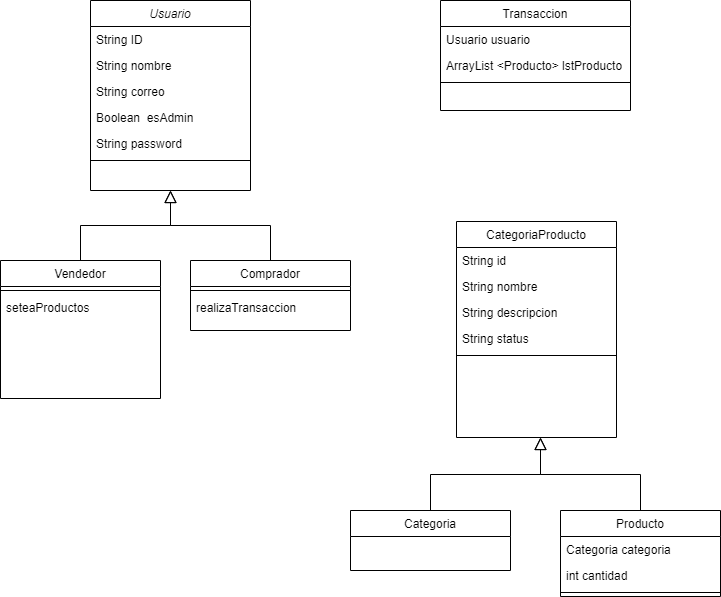

The diagram above was exported from draw.io. Its source (the exported page's mxGraphModel, read from the mxfile embedded in the PNG):
<mxGraphModel dx="415" dy="626" grid="1" gridSize="10" guides="1" tooltips="1" connect="1" arrows="1" fold="1" page="1" pageScale="1" pageWidth="827" pageHeight="1169" math="0" shadow="0">
  <root>
    <mxCell id="WIyWlLk6GJQsqaUBKTNV-0" />
    <mxCell id="WIyWlLk6GJQsqaUBKTNV-1" parent="WIyWlLk6GJQsqaUBKTNV-0" />
    <mxCell id="zkfFHV4jXpPFQw0GAbJ--0" value="Usuario" style="swimlane;fontStyle=2;align=center;verticalAlign=top;childLayout=stackLayout;horizontal=1;startSize=26;horizontalStack=0;resizeParent=1;resizeLast=0;collapsible=1;marginBottom=0;rounded=0;shadow=0;strokeWidth=1;" parent="WIyWlLk6GJQsqaUBKTNV-1" vertex="1">
      <mxGeometry x="170" y="160" width="160" height="190" as="geometry">
        <mxRectangle x="230" y="140" width="160" height="26" as="alternateBounds" />
      </mxGeometry>
    </mxCell>
    <mxCell id="zkfFHV4jXpPFQw0GAbJ--1" value="String ID" style="text;align=left;verticalAlign=top;spacingLeft=4;spacingRight=4;overflow=hidden;rotatable=0;points=[[0,0.5],[1,0.5]];portConstraint=eastwest;" parent="zkfFHV4jXpPFQw0GAbJ--0" vertex="1">
      <mxGeometry y="26" width="160" height="26" as="geometry" />
    </mxCell>
    <mxCell id="zkfFHV4jXpPFQw0GAbJ--2" value="String nombre" style="text;align=left;verticalAlign=top;spacingLeft=4;spacingRight=4;overflow=hidden;rotatable=0;points=[[0,0.5],[1,0.5]];portConstraint=eastwest;rounded=0;shadow=0;html=0;" parent="zkfFHV4jXpPFQw0GAbJ--0" vertex="1">
      <mxGeometry y="52" width="160" height="26" as="geometry" />
    </mxCell>
    <mxCell id="H1kHIXnoHugzoI55F_C8-0" value="String correo" style="text;align=left;verticalAlign=top;spacingLeft=4;spacingRight=4;overflow=hidden;rotatable=0;points=[[0,0.5],[1,0.5]];portConstraint=eastwest;rounded=0;shadow=0;html=0;" parent="zkfFHV4jXpPFQw0GAbJ--0" vertex="1">
      <mxGeometry y="78" width="160" height="26" as="geometry" />
    </mxCell>
    <mxCell id="zkfFHV4jXpPFQw0GAbJ--3" value="Boolean  esAdmin" style="text;align=left;verticalAlign=top;spacingLeft=4;spacingRight=4;overflow=hidden;rotatable=0;points=[[0,0.5],[1,0.5]];portConstraint=eastwest;rounded=0;shadow=0;html=0;" parent="zkfFHV4jXpPFQw0GAbJ--0" vertex="1">
      <mxGeometry y="104" width="160" height="26" as="geometry" />
    </mxCell>
    <mxCell id="H1kHIXnoHugzoI55F_C8-1" value="String password" style="text;align=left;verticalAlign=top;spacingLeft=4;spacingRight=4;overflow=hidden;rotatable=0;points=[[0,0.5],[1,0.5]];portConstraint=eastwest;rounded=0;shadow=0;html=0;" parent="zkfFHV4jXpPFQw0GAbJ--0" vertex="1">
      <mxGeometry y="130" width="160" height="26" as="geometry" />
    </mxCell>
    <mxCell id="zkfFHV4jXpPFQw0GAbJ--4" value="" style="line;html=1;strokeWidth=1;align=left;verticalAlign=middle;spacingTop=-1;spacingLeft=3;spacingRight=3;rotatable=0;labelPosition=right;points=[];portConstraint=eastwest;" parent="zkfFHV4jXpPFQw0GAbJ--0" vertex="1">
      <mxGeometry y="156" width="160" height="8" as="geometry" />
    </mxCell>
    <mxCell id="zkfFHV4jXpPFQw0GAbJ--6" value="Vendedor" style="swimlane;fontStyle=0;align=center;verticalAlign=top;childLayout=stackLayout;horizontal=1;startSize=26;horizontalStack=0;resizeParent=1;resizeLast=0;collapsible=1;marginBottom=0;rounded=0;shadow=0;strokeWidth=1;" parent="WIyWlLk6GJQsqaUBKTNV-1" vertex="1">
      <mxGeometry x="80" y="420" width="160" height="138" as="geometry">
        <mxRectangle x="130" y="380" width="160" height="26" as="alternateBounds" />
      </mxGeometry>
    </mxCell>
    <mxCell id="zkfFHV4jXpPFQw0GAbJ--9" value="" style="line;html=1;strokeWidth=1;align=left;verticalAlign=middle;spacingTop=-1;spacingLeft=3;spacingRight=3;rotatable=0;labelPosition=right;points=[];portConstraint=eastwest;" parent="zkfFHV4jXpPFQw0GAbJ--6" vertex="1">
      <mxGeometry y="26" width="160" height="8" as="geometry" />
    </mxCell>
    <mxCell id="zkfFHV4jXpPFQw0GAbJ--14" value="seteaProductos" style="text;align=left;verticalAlign=top;spacingLeft=4;spacingRight=4;overflow=hidden;rotatable=0;points=[[0,0.5],[1,0.5]];portConstraint=eastwest;" parent="zkfFHV4jXpPFQw0GAbJ--6" vertex="1">
      <mxGeometry y="34" width="160" height="26" as="geometry" />
    </mxCell>
    <mxCell id="zkfFHV4jXpPFQw0GAbJ--12" value="" style="endArrow=block;endSize=10;endFill=0;shadow=0;strokeWidth=1;rounded=0;edgeStyle=elbowEdgeStyle;elbow=vertical;" parent="WIyWlLk6GJQsqaUBKTNV-1" source="zkfFHV4jXpPFQw0GAbJ--6" target="zkfFHV4jXpPFQw0GAbJ--0" edge="1">
      <mxGeometry width="160" relative="1" as="geometry">
        <mxPoint x="200" y="203" as="sourcePoint" />
        <mxPoint x="200" y="203" as="targetPoint" />
      </mxGeometry>
    </mxCell>
    <mxCell id="zkfFHV4jXpPFQw0GAbJ--13" value="Comprador" style="swimlane;fontStyle=0;align=center;verticalAlign=top;childLayout=stackLayout;horizontal=1;startSize=26;horizontalStack=0;resizeParent=1;resizeLast=0;collapsible=1;marginBottom=0;rounded=0;shadow=0;strokeWidth=1;" parent="WIyWlLk6GJQsqaUBKTNV-1" vertex="1">
      <mxGeometry x="270" y="420" width="160" height="70" as="geometry">
        <mxRectangle x="340" y="380" width="170" height="26" as="alternateBounds" />
      </mxGeometry>
    </mxCell>
    <mxCell id="zkfFHV4jXpPFQw0GAbJ--15" value="" style="line;html=1;strokeWidth=1;align=left;verticalAlign=middle;spacingTop=-1;spacingLeft=3;spacingRight=3;rotatable=0;labelPosition=right;points=[];portConstraint=eastwest;" parent="zkfFHV4jXpPFQw0GAbJ--13" vertex="1">
      <mxGeometry y="26" width="160" height="8" as="geometry" />
    </mxCell>
    <mxCell id="zkfFHV4jXpPFQw0GAbJ--11" value="realizaTransaccion" style="text;align=left;verticalAlign=top;spacingLeft=4;spacingRight=4;overflow=hidden;rotatable=0;points=[[0,0.5],[1,0.5]];portConstraint=eastwest;" parent="zkfFHV4jXpPFQw0GAbJ--13" vertex="1">
      <mxGeometry y="34" width="160" height="26" as="geometry" />
    </mxCell>
    <mxCell id="zkfFHV4jXpPFQw0GAbJ--16" value="" style="endArrow=block;endSize=10;endFill=0;shadow=0;strokeWidth=1;rounded=0;edgeStyle=elbowEdgeStyle;elbow=vertical;" parent="WIyWlLk6GJQsqaUBKTNV-1" source="zkfFHV4jXpPFQw0GAbJ--13" target="zkfFHV4jXpPFQw0GAbJ--0" edge="1">
      <mxGeometry width="160" relative="1" as="geometry">
        <mxPoint x="210" y="373" as="sourcePoint" />
        <mxPoint x="310" y="271" as="targetPoint" />
      </mxGeometry>
    </mxCell>
    <mxCell id="zkfFHV4jXpPFQw0GAbJ--17" value="Producto" style="swimlane;fontStyle=0;align=center;verticalAlign=top;childLayout=stackLayout;horizontal=1;startSize=26;horizontalStack=0;resizeParent=1;resizeLast=0;collapsible=1;marginBottom=0;rounded=0;shadow=0;strokeWidth=1;" parent="WIyWlLk6GJQsqaUBKTNV-1" vertex="1">
      <mxGeometry x="640" y="670" width="160" height="86" as="geometry">
        <mxRectangle x="550" y="140" width="160" height="26" as="alternateBounds" />
      </mxGeometry>
    </mxCell>
    <mxCell id="H1kHIXnoHugzoI55F_C8-36" value="Categoria categoria" style="text;align=left;verticalAlign=top;spacingLeft=4;spacingRight=4;overflow=hidden;rotatable=0;points=[[0,0.5],[1,0.5]];portConstraint=eastwest;" parent="zkfFHV4jXpPFQw0GAbJ--17" vertex="1">
      <mxGeometry y="26" width="160" height="26" as="geometry" />
    </mxCell>
    <mxCell id="H1kHIXnoHugzoI55F_C8-34" value="int cantidad" style="text;align=left;verticalAlign=top;spacingLeft=4;spacingRight=4;overflow=hidden;rotatable=0;points=[[0,0.5],[1,0.5]];portConstraint=eastwest;rounded=0;shadow=0;html=0;" parent="zkfFHV4jXpPFQw0GAbJ--17" vertex="1">
      <mxGeometry y="52" width="160" height="26" as="geometry" />
    </mxCell>
    <mxCell id="zkfFHV4jXpPFQw0GAbJ--23" value="" style="line;html=1;strokeWidth=1;align=left;verticalAlign=middle;spacingTop=-1;spacingLeft=3;spacingRight=3;rotatable=0;labelPosition=right;points=[];portConstraint=eastwest;" parent="zkfFHV4jXpPFQw0GAbJ--17" vertex="1">
      <mxGeometry y="78" width="160" height="8" as="geometry" />
    </mxCell>
    <mxCell id="H1kHIXnoHugzoI55F_C8-2" value="Transaccion" style="swimlane;fontStyle=0;align=center;verticalAlign=top;childLayout=stackLayout;horizontal=1;startSize=26;horizontalStack=0;resizeParent=1;resizeLast=0;collapsible=1;marginBottom=0;rounded=0;shadow=0;strokeWidth=1;" parent="WIyWlLk6GJQsqaUBKTNV-1" vertex="1">
      <mxGeometry x="520" y="160" width="190" height="110" as="geometry">
        <mxRectangle x="550" y="140" width="160" height="26" as="alternateBounds" />
      </mxGeometry>
    </mxCell>
    <mxCell id="H1kHIXnoHugzoI55F_C8-3" value="Usuario usuario" style="text;align=left;verticalAlign=top;spacingLeft=4;spacingRight=4;overflow=hidden;rotatable=0;points=[[0,0.5],[1,0.5]];portConstraint=eastwest;" parent="H1kHIXnoHugzoI55F_C8-2" vertex="1">
      <mxGeometry y="26" width="190" height="26" as="geometry" />
    </mxCell>
    <mxCell id="H1kHIXnoHugzoI55F_C8-4" value="ArrayList &lt;Producto&gt; lstProducto" style="text;align=left;verticalAlign=top;spacingLeft=4;spacingRight=4;overflow=hidden;rotatable=0;points=[[0,0.5],[1,0.5]];portConstraint=eastwest;rounded=0;shadow=0;html=0;" parent="H1kHIXnoHugzoI55F_C8-2" vertex="1">
      <mxGeometry y="52" width="190" height="26" as="geometry" />
    </mxCell>
    <mxCell id="H1kHIXnoHugzoI55F_C8-9" value="" style="line;html=1;strokeWidth=1;align=left;verticalAlign=middle;spacingTop=-1;spacingLeft=3;spacingRight=3;rotatable=0;labelPosition=right;points=[];portConstraint=eastwest;" parent="H1kHIXnoHugzoI55F_C8-2" vertex="1">
      <mxGeometry y="78" width="190" height="8" as="geometry" />
    </mxCell>
    <mxCell id="H1kHIXnoHugzoI55F_C8-11" value="Categoria" style="swimlane;fontStyle=0;align=center;verticalAlign=top;childLayout=stackLayout;horizontal=1;startSize=26;horizontalStack=0;resizeParent=1;resizeLast=0;collapsible=1;marginBottom=0;rounded=0;shadow=0;strokeWidth=1;" parent="WIyWlLk6GJQsqaUBKTNV-1" vertex="1">
      <mxGeometry x="430" y="670" width="160" height="60" as="geometry">
        <mxRectangle x="550" y="140" width="160" height="26" as="alternateBounds" />
      </mxGeometry>
    </mxCell>
    <mxCell id="H1kHIXnoHugzoI55F_C8-30" value="CategoriaProducto" style="swimlane;fontStyle=0;align=center;verticalAlign=top;childLayout=stackLayout;horizontal=1;startSize=26;horizontalStack=0;resizeParent=1;resizeLast=0;collapsible=1;marginBottom=0;rounded=0;shadow=0;strokeWidth=1;" parent="WIyWlLk6GJQsqaUBKTNV-1" vertex="1">
      <mxGeometry x="536" y="381" width="160" height="216" as="geometry">
        <mxRectangle x="550" y="140" width="160" height="26" as="alternateBounds" />
      </mxGeometry>
    </mxCell>
    <mxCell id="H1kHIXnoHugzoI55F_C8-31" value="String id" style="text;align=left;verticalAlign=top;spacingLeft=4;spacingRight=4;overflow=hidden;rotatable=0;points=[[0,0.5],[1,0.5]];portConstraint=eastwest;" parent="H1kHIXnoHugzoI55F_C8-30" vertex="1">
      <mxGeometry y="26" width="160" height="26" as="geometry" />
    </mxCell>
    <mxCell id="H1kHIXnoHugzoI55F_C8-32" value="String nombre" style="text;align=left;verticalAlign=top;spacingLeft=4;spacingRight=4;overflow=hidden;rotatable=0;points=[[0,0.5],[1,0.5]];portConstraint=eastwest;rounded=0;shadow=0;html=0;" parent="H1kHIXnoHugzoI55F_C8-30" vertex="1">
      <mxGeometry y="52" width="160" height="26" as="geometry" />
    </mxCell>
    <mxCell id="H1kHIXnoHugzoI55F_C8-33" value="String descripcion" style="text;align=left;verticalAlign=top;spacingLeft=4;spacingRight=4;overflow=hidden;rotatable=0;points=[[0,0.5],[1,0.5]];portConstraint=eastwest;rounded=0;shadow=0;html=0;" parent="H1kHIXnoHugzoI55F_C8-30" vertex="1">
      <mxGeometry y="78" width="160" height="26" as="geometry" />
    </mxCell>
    <mxCell id="H1kHIXnoHugzoI55F_C8-35" value="String status" style="text;align=left;verticalAlign=top;spacingLeft=4;spacingRight=4;overflow=hidden;rotatable=0;points=[[0,0.5],[1,0.5]];portConstraint=eastwest;rounded=0;shadow=0;html=0;" parent="H1kHIXnoHugzoI55F_C8-30" vertex="1">
      <mxGeometry y="104" width="160" height="26" as="geometry" />
    </mxCell>
    <mxCell id="H1kHIXnoHugzoI55F_C8-37" value="" style="line;html=1;strokeWidth=1;align=left;verticalAlign=middle;spacingTop=-1;spacingLeft=3;spacingRight=3;rotatable=0;labelPosition=right;points=[];portConstraint=eastwest;" parent="H1kHIXnoHugzoI55F_C8-30" vertex="1">
      <mxGeometry y="130" width="160" height="8" as="geometry" />
    </mxCell>
    <mxCell id="GjTUXe8u7NoLLFMgUldf-0" value="" style="endArrow=block;endSize=10;endFill=0;shadow=0;strokeWidth=1;rounded=0;edgeStyle=elbowEdgeStyle;elbow=vertical;exitX=0.5;exitY=0;exitDx=0;exitDy=0;" edge="1" parent="WIyWlLk6GJQsqaUBKTNV-1" source="H1kHIXnoHugzoI55F_C8-11">
      <mxGeometry width="160" relative="1" as="geometry">
        <mxPoint x="530" y="667" as="sourcePoint" />
        <mxPoint x="620" y="597" as="targetPoint" />
      </mxGeometry>
    </mxCell>
    <mxCell id="GjTUXe8u7NoLLFMgUldf-1" value="" style="endArrow=block;endSize=10;endFill=0;shadow=0;strokeWidth=1;rounded=0;edgeStyle=elbowEdgeStyle;elbow=vertical;" edge="1" parent="WIyWlLk6GJQsqaUBKTNV-1" source="zkfFHV4jXpPFQw0GAbJ--17">
      <mxGeometry width="160" relative="1" as="geometry">
        <mxPoint x="720" y="667" as="sourcePoint" />
        <mxPoint x="620" y="597" as="targetPoint" />
      </mxGeometry>
    </mxCell>
  </root>
</mxGraphModel>